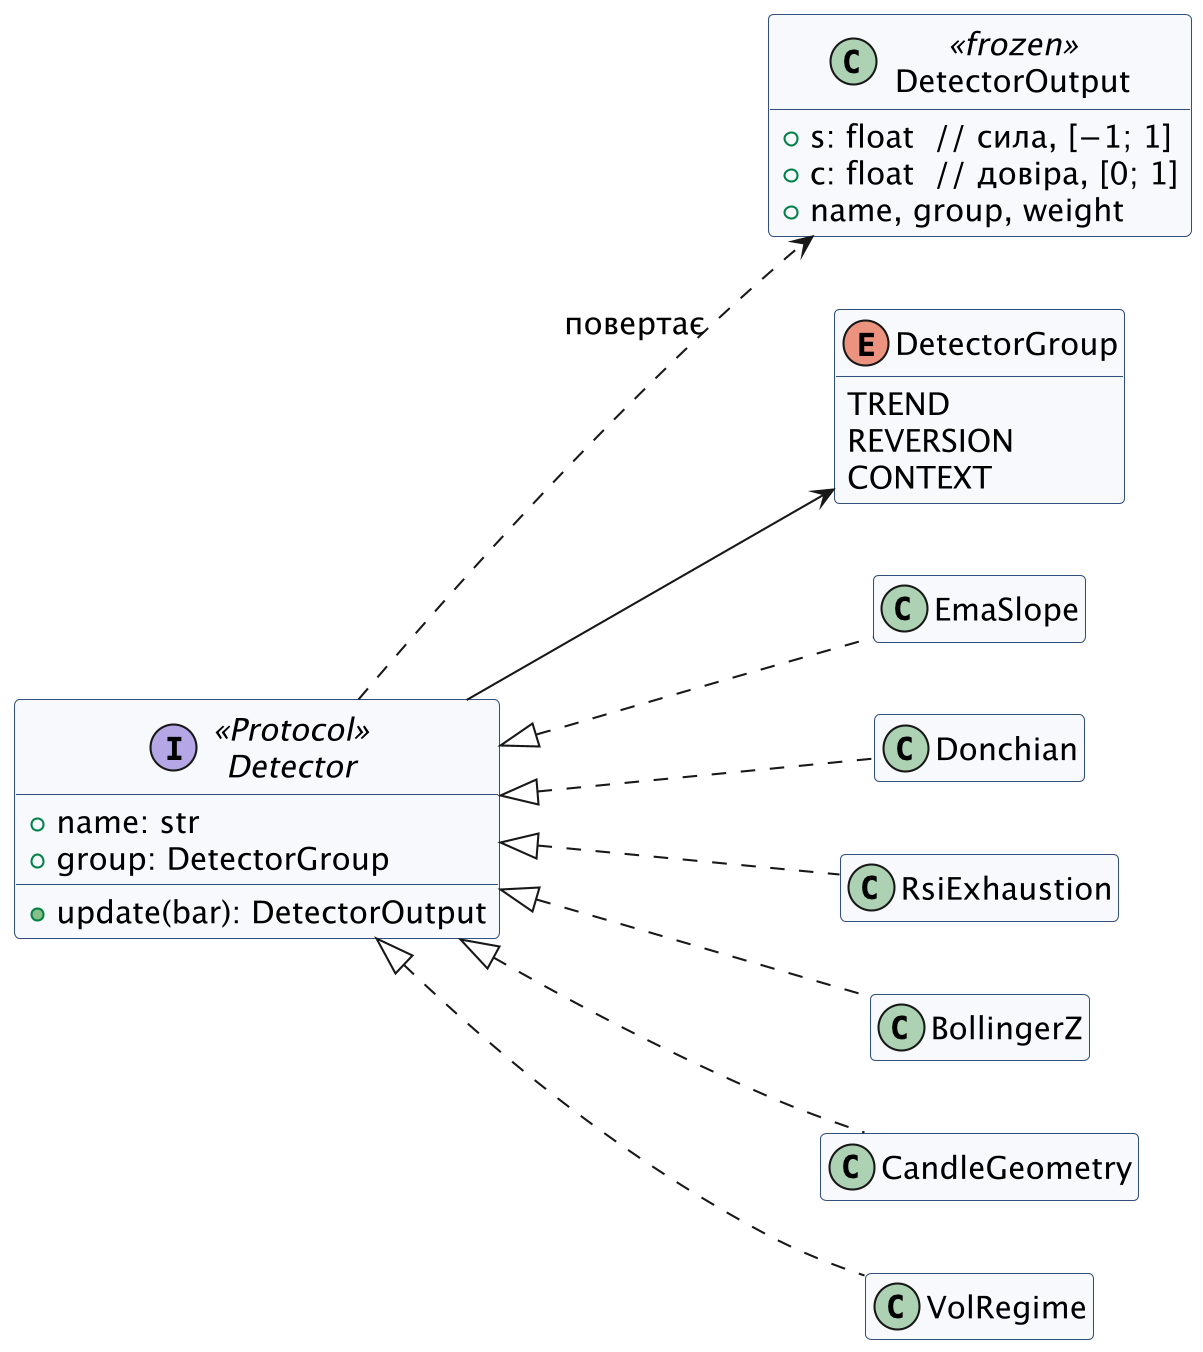

The diagram above was rendered by PlantUML. Its source (embedded in the PNG):
@startuml
' Діаграма класів (друкарська версія): шаблон «Стратегія» для детекторів — detectors/*.py.
' Автор: Андрій Жук, 2026.
skinparam dpi 200
skinparam defaultFontName "DejaVu Sans"
skinparam defaultFontSize 15
skinparam class {
  BackgroundColor #F7F9FC
  BorderColor #33507A
}
hide empty members
left to right direction
interface Detector <<Protocol>> {
  +name: str
  +group: DetectorGroup
  +update(bar): DetectorOutput
}
class DetectorOutput <<frozen>> {
  +s: float  // сила, [−1; 1]
  +c: float  // довіра, [0; 1]
  +name, group, weight
}
enum DetectorGroup {
  TREND
  REVERSION
  CONTEXT
}
class EmaSlope
class Donchian
class RsiExhaustion
class BollingerZ
class CandleGeometry
class VolRegime
Detector <|.. EmaSlope
Detector <|.. Donchian
Detector <|.. RsiExhaustion
Detector <|.. BollingerZ
Detector <|.. CandleGeometry
Detector <|.. VolRegime
Detector ..> DetectorOutput : повертає
Detector --> DetectorGroup
@enduml